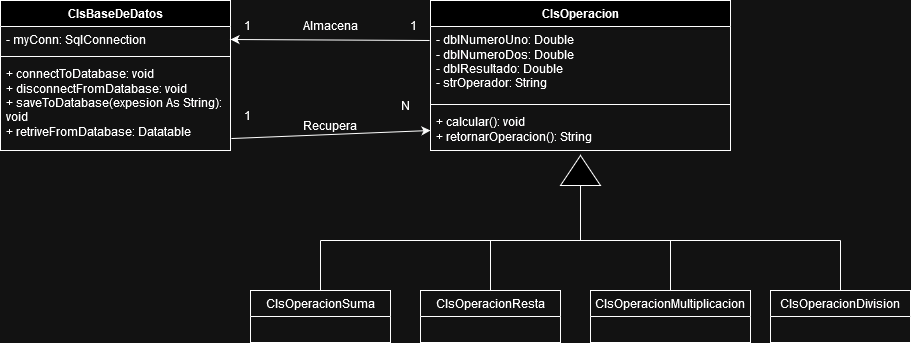

The diagram above was exported from draw.io. Its source (the exported page's mxGraphModel, read from the mxfile embedded in the PNG):
<mxGraphModel dx="1434" dy="782" grid="1" gridSize="10" guides="1" tooltips="1" connect="1" arrows="1" fold="1" page="1" pageScale="1" pageWidth="827" pageHeight="1169" math="0" shadow="0">
  <root>
    <mxCell id="0" />
    <mxCell id="1" parent="0" />
    <mxCell id="kDW7mJIJDsjHq_DTD9N0-1" value="ClsBaseDeDatos" style="swimlane;fontStyle=1;align=center;verticalAlign=top;childLayout=stackLayout;horizontal=1;startSize=26;horizontalStack=0;resizeParent=1;resizeParentMax=0;resizeLast=0;collapsible=1;marginBottom=0;whiteSpace=wrap;html=1;" parent="1" vertex="1">
      <mxGeometry x="40" y="40" width="230" height="150" as="geometry" />
    </mxCell>
    <mxCell id="kDW7mJIJDsjHq_DTD9N0-2" value="- myConn: SqlConnection" style="text;strokeColor=none;fillColor=none;align=left;verticalAlign=top;spacingLeft=4;spacingRight=4;overflow=hidden;rotatable=0;points=[[0,0.5],[1,0.5]];portConstraint=eastwest;whiteSpace=wrap;html=1;" parent="kDW7mJIJDsjHq_DTD9N0-1" vertex="1">
      <mxGeometry y="26" width="230" height="26" as="geometry" />
    </mxCell>
    <mxCell id="kDW7mJIJDsjHq_DTD9N0-3" value="" style="line;strokeWidth=1;fillColor=none;align=left;verticalAlign=middle;spacingTop=-1;spacingLeft=3;spacingRight=3;rotatable=0;labelPosition=right;points=[];portConstraint=eastwest;strokeColor=inherit;" parent="kDW7mJIJDsjHq_DTD9N0-1" vertex="1">
      <mxGeometry y="52" width="230" height="8" as="geometry" />
    </mxCell>
    <mxCell id="kDW7mJIJDsjHq_DTD9N0-4" value="&lt;div&gt;+ connectToDatabase: void&lt;br&gt;&lt;/div&gt;&lt;div&gt;+ disconnectFromDatabase: void&lt;/div&gt;&lt;div&gt;+ saveToDatabase(expesion As String): void&lt;/div&gt;&lt;div&gt;+ retriveFromDatabase: Datatable&lt;br&gt;&lt;/div&gt;" style="text;strokeColor=none;fillColor=none;align=left;verticalAlign=top;spacingLeft=4;spacingRight=4;overflow=hidden;rotatable=0;points=[[0,0.5],[1,0.5]];portConstraint=eastwest;whiteSpace=wrap;html=1;" parent="kDW7mJIJDsjHq_DTD9N0-1" vertex="1">
      <mxGeometry y="60" width="230" height="90" as="geometry" />
    </mxCell>
    <mxCell id="kDW7mJIJDsjHq_DTD9N0-5" value="&lt;div&gt;ClsOperacion&lt;/div&gt;" style="swimlane;fontStyle=1;align=center;verticalAlign=top;childLayout=stackLayout;horizontal=1;startSize=26;horizontalStack=0;resizeParent=1;resizeParentMax=0;resizeLast=0;collapsible=1;marginBottom=0;whiteSpace=wrap;html=1;" parent="1" vertex="1">
      <mxGeometry x="470" y="40" width="300" height="150" as="geometry" />
    </mxCell>
    <mxCell id="kDW7mJIJDsjHq_DTD9N0-6" value="&lt;div&gt;- dblNumeroUno: Double&lt;/div&gt;&lt;div&gt;- dblNumeroDos: Double&lt;/div&gt;&lt;div&gt;- dblResultado: Double&lt;/div&gt;&lt;div&gt;- strOperador: String&lt;br&gt;&lt;/div&gt;" style="text;strokeColor=none;fillColor=none;align=left;verticalAlign=top;spacingLeft=4;spacingRight=4;overflow=hidden;rotatable=0;points=[[0,0.5],[1,0.5]];portConstraint=eastwest;whiteSpace=wrap;html=1;" parent="kDW7mJIJDsjHq_DTD9N0-5" vertex="1">
      <mxGeometry y="26" width="300" height="74" as="geometry" />
    </mxCell>
    <mxCell id="kDW7mJIJDsjHq_DTD9N0-7" value="" style="line;strokeWidth=1;fillColor=none;align=left;verticalAlign=middle;spacingTop=-1;spacingLeft=3;spacingRight=3;rotatable=0;labelPosition=right;points=[];portConstraint=eastwest;strokeColor=inherit;" parent="kDW7mJIJDsjHq_DTD9N0-5" vertex="1">
      <mxGeometry y="100" width="300" height="8" as="geometry" />
    </mxCell>
    <mxCell id="kDW7mJIJDsjHq_DTD9N0-8" value="&lt;div&gt;+ calcular(): void&lt;/div&gt;&lt;div&gt;+ retornarOperacion(): String&lt;br&gt;&lt;/div&gt;" style="text;strokeColor=none;fillColor=none;align=left;verticalAlign=top;spacingLeft=4;spacingRight=4;overflow=hidden;rotatable=0;points=[[0,0.5],[1,0.5]];portConstraint=eastwest;whiteSpace=wrap;html=1;" parent="kDW7mJIJDsjHq_DTD9N0-5" vertex="1">
      <mxGeometry y="108" width="300" height="42" as="geometry" />
    </mxCell>
    <mxCell id="kDW7mJIJDsjHq_DTD9N0-9" value="&lt;div&gt;ClsOperacionSuma&lt;/div&gt;" style="swimlane;fontStyle=0;childLayout=stackLayout;horizontal=1;startSize=26;fillColor=none;horizontalStack=0;resizeParent=1;resizeParentMax=0;resizeLast=0;collapsible=1;marginBottom=0;whiteSpace=wrap;html=1;" parent="1" vertex="1">
      <mxGeometry x="290" y="330" width="140" height="52" as="geometry" />
    </mxCell>
    <mxCell id="kDW7mJIJDsjHq_DTD9N0-13" value="&lt;div&gt;ClsOperacionMultiplicacion&lt;/div&gt;" style="swimlane;fontStyle=0;childLayout=stackLayout;horizontal=1;startSize=26;fillColor=none;horizontalStack=0;resizeParent=1;resizeParentMax=0;resizeLast=0;collapsible=1;marginBottom=0;whiteSpace=wrap;html=1;" parent="1" vertex="1">
      <mxGeometry x="630" y="330" width="160" height="52" as="geometry" />
    </mxCell>
    <mxCell id="kDW7mJIJDsjHq_DTD9N0-14" value="&lt;div&gt;ClsOperacionResta&lt;/div&gt;" style="swimlane;fontStyle=0;childLayout=stackLayout;horizontal=1;startSize=26;fillColor=none;horizontalStack=0;resizeParent=1;resizeParentMax=0;resizeLast=0;collapsible=1;marginBottom=0;whiteSpace=wrap;html=1;" parent="1" vertex="1">
      <mxGeometry x="460" y="330" width="140" height="52" as="geometry" />
    </mxCell>
    <mxCell id="kDW7mJIJDsjHq_DTD9N0-15" value="&lt;div&gt;ClsOperacionDivision&lt;/div&gt;" style="swimlane;fontStyle=0;childLayout=stackLayout;horizontal=1;startSize=26;fillColor=none;horizontalStack=0;resizeParent=1;resizeParentMax=0;resizeLast=0;collapsible=1;marginBottom=0;whiteSpace=wrap;html=1;" parent="1" vertex="1">
      <mxGeometry x="810" y="330" width="140" height="52" as="geometry" />
    </mxCell>
    <mxCell id="kDW7mJIJDsjHq_DTD9N0-24" value="1" style="text;html=1;align=center;verticalAlign=middle;whiteSpace=wrap;rounded=0;" parent="1" vertex="1">
      <mxGeometry x="270" y="140" width="34" height="30" as="geometry" />
    </mxCell>
    <mxCell id="kDW7mJIJDsjHq_DTD9N0-25" value="N" style="text;html=1;align=center;verticalAlign=middle;whiteSpace=wrap;rounded=0;" parent="1" vertex="1">
      <mxGeometry x="430" y="130" width="30" height="30" as="geometry" />
    </mxCell>
    <mxCell id="kDW7mJIJDsjHq_DTD9N0-26" value="" style="triangle;whiteSpace=wrap;html=1;rotation=-90;" parent="1" vertex="1">
      <mxGeometry x="605" y="190" width="30" height="40" as="geometry" />
    </mxCell>
    <mxCell id="kDW7mJIJDsjHq_DTD9N0-28" value="" style="endArrow=none;html=1;rounded=0;" parent="1" edge="1">
      <mxGeometry width="50" height="50" relative="1" as="geometry">
        <mxPoint x="360" y="280" as="sourcePoint" />
        <mxPoint x="880" y="280" as="targetPoint" />
      </mxGeometry>
    </mxCell>
    <mxCell id="kDW7mJIJDsjHq_DTD9N0-29" value="" style="endArrow=none;html=1;rounded=0;entryX=0;entryY=0.5;entryDx=0;entryDy=0;" parent="1" target="kDW7mJIJDsjHq_DTD9N0-26" edge="1">
      <mxGeometry width="50" height="50" relative="1" as="geometry">
        <mxPoint x="620" y="280" as="sourcePoint" />
        <mxPoint x="440" y="370" as="targetPoint" />
      </mxGeometry>
    </mxCell>
    <mxCell id="kDW7mJIJDsjHq_DTD9N0-30" value="" style="endArrow=none;html=1;rounded=0;exitX=0.5;exitY=0;exitDx=0;exitDy=0;" parent="1" source="kDW7mJIJDsjHq_DTD9N0-9" edge="1">
      <mxGeometry width="50" height="50" relative="1" as="geometry">
        <mxPoint x="390" y="420" as="sourcePoint" />
        <mxPoint x="360" y="280" as="targetPoint" />
      </mxGeometry>
    </mxCell>
    <mxCell id="kDW7mJIJDsjHq_DTD9N0-31" value="" style="endArrow=none;html=1;rounded=0;exitX=0.5;exitY=0;exitDx=0;exitDy=0;" parent="1" source="kDW7mJIJDsjHq_DTD9N0-15" edge="1">
      <mxGeometry width="50" height="50" relative="1" as="geometry">
        <mxPoint x="390" y="420" as="sourcePoint" />
        <mxPoint x="880" y="280" as="targetPoint" />
      </mxGeometry>
    </mxCell>
    <mxCell id="kDW7mJIJDsjHq_DTD9N0-32" value="" style="endArrow=none;html=1;rounded=0;entryX=0.5;entryY=0;entryDx=0;entryDy=0;" parent="1" target="kDW7mJIJDsjHq_DTD9N0-14" edge="1">
      <mxGeometry width="50" height="50" relative="1" as="geometry">
        <mxPoint x="530" y="280" as="sourcePoint" />
        <mxPoint x="440" y="370" as="targetPoint" />
      </mxGeometry>
    </mxCell>
    <mxCell id="kDW7mJIJDsjHq_DTD9N0-33" value="" style="endArrow=none;html=1;rounded=0;exitX=0.5;exitY=0;exitDx=0;exitDy=0;" parent="1" source="kDW7mJIJDsjHq_DTD9N0-13" edge="1">
      <mxGeometry width="50" height="50" relative="1" as="geometry">
        <mxPoint x="390" y="420" as="sourcePoint" />
        <mxPoint x="710" y="280" as="targetPoint" />
      </mxGeometry>
    </mxCell>
    <mxCell id="EZlNQRsO_uQoK8HdbgWc-2" value="" style="endArrow=classic;html=1;rounded=0;exitX=1;exitY=0.5;exitDx=0;exitDy=0;entryX=-0.003;entryY=0.959;entryDx=0;entryDy=0;entryPerimeter=0;" edge="1" parent="1">
      <mxGeometry width="50" height="50" relative="1" as="geometry">
        <mxPoint x="270.9" y="178.03" as="sourcePoint" />
        <mxPoint x="469.9999999999999" y="169.996" as="targetPoint" />
      </mxGeometry>
    </mxCell>
    <mxCell id="EZlNQRsO_uQoK8HdbgWc-3" value="Almacena" style="text;html=1;align=center;verticalAlign=middle;whiteSpace=wrap;rounded=0;" vertex="1" parent="1">
      <mxGeometry x="340" y="50" width="60" height="30" as="geometry" />
    </mxCell>
    <mxCell id="EZlNQRsO_uQoK8HdbgWc-5" value="" style="endArrow=classic;html=1;rounded=0;entryX=1;entryY=0.5;entryDx=0;entryDy=0;exitX=-0.003;exitY=0.189;exitDx=0;exitDy=0;exitPerimeter=0;" edge="1" parent="1" source="kDW7mJIJDsjHq_DTD9N0-6" target="kDW7mJIJDsjHq_DTD9N0-2">
      <mxGeometry width="50" height="50" relative="1" as="geometry">
        <mxPoint x="700" y="420" as="sourcePoint" />
        <mxPoint x="750" y="370" as="targetPoint" />
      </mxGeometry>
    </mxCell>
    <mxCell id="EZlNQRsO_uQoK8HdbgWc-6" value="1" style="text;html=1;align=center;verticalAlign=middle;whiteSpace=wrap;rounded=0;" vertex="1" parent="1">
      <mxGeometry x="270" y="50" width="34" height="30" as="geometry" />
    </mxCell>
    <mxCell id="EZlNQRsO_uQoK8HdbgWc-7" value="1" style="text;html=1;align=center;verticalAlign=middle;whiteSpace=wrap;rounded=0;" vertex="1" parent="1">
      <mxGeometry x="436" y="50" width="34" height="30" as="geometry" />
    </mxCell>
    <mxCell id="EZlNQRsO_uQoK8HdbgWc-9" value="Recupera" style="text;html=1;align=center;verticalAlign=middle;whiteSpace=wrap;rounded=0;" vertex="1" parent="1">
      <mxGeometry x="340" y="150" width="60" height="30" as="geometry" />
    </mxCell>
  </root>
</mxGraphModel>